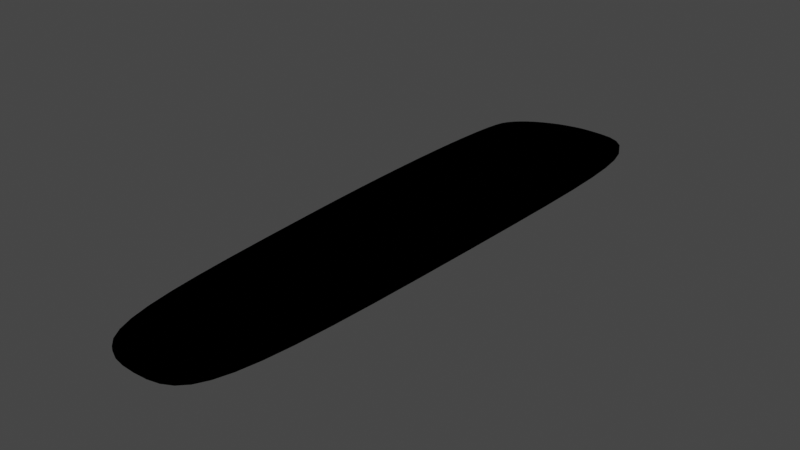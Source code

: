 # Source: Form5.blend  (saved by Blender 2.93.20; exported with 4.5.12 LTS)
import bpy
from mathutils import Matrix  # noqa: F401  (used for matrix-valued properties, if any)

bpy.ops.wm.read_factory_settings(use_empty=True)
scene = bpy.context.scene
scene.name = 'Scene'

# ---- collections
col_collection = bpy.data.collections.new('Collection'); scene.collection.children.link(col_collection)

# ---- materials (node trees are filled in below, after node groups)
mat_svgmat_001 = bpy.data.materials.new('SVGMat.001')
mat_svgmat_001.use_transparent_shadow = False
mat_svgmat_001.diffuse_color = (0.0, 0.0, 0.0, 1.0)

# ---- material node trees

# ---- world
world_world = bpy.data.worlds.new('World'); scene.world = world_world
world_world.use_nodes = True; world_world.node_tree.nodes.clear()
_N = world_world.node_tree.nodes; _L = world_world.node_tree.links
n0 = _N.new('ShaderNodeOutputWorld'); n0.name = 'World Output'; n0.location = (300, 300)
n1 = _N.new('ShaderNodeBackground'); n1.name = 'Background'; n1.location = (10, 300)
n1.inputs[0].default_value = (0.05088, 0.05088, 0.05088, 1.0)
_L.new(n1.outputs[0], n0.inputs[0])
n0.is_active_output = True
world_world.color = (0.05088, 0.05088, 0.05088)
world_world.use_sun_shadow = False
world_world.sun_shadow_jitter_overblur = 0.0

# ---- lights
light_light = bpy.data.lights.new('Light', 'POINT')
light_light.transmission_factor = 0.0
light_light.energy = 1000.0
light_light.shadow_soft_size = 0.1
light_light.shadow_maximum_resolution = 0.006
light_light.use_absolute_resolution = True

# ---- meshes
me_curve_080 = bpy.data.meshes.new('Curve.080')
me_curve_080.from_pydata([(0.04162, 0.1121, 0.0), (0.04075, 0.1088, 0.0), (0.03998, 0.104, 0.0), (0.03933, 0.09771, 0.0), (0.03879, 0.09012, 0.0), (0.03837, 0.08135, 0.0), (0.03808, 0.07153, 0.0), (0.03791, 0.06079, 0.0), (0.03788, 0.04926, 0.0), (0.03798, 0.03705, 0.0), (0.03823, 0.02432, 0.0), (0.03862, 0.01117, 0.0), (0.03916, -0.002265, 0.0), (0.04006, -0.02252, 0.0), (0.04099, -0.03978, 0.0), (0.04202, -0.05429, 0.0), (0.04321, -0.06627, 0.0), (0.04464, -0.07596, 0.0), (0.04638, -0.08359, 0.0), (0.04851, -0.08941, 0.0), (0.05109, -0.09364, 0.0), (0.0542, -0.09653, 0.0), (0.05792, -0.0983, 0.0), (0.06231, -0.09919, 0.0), (0.06745, -0.09943, 0.0), (0.07259, -0.09918, 0.0), (0.07698, -0.09822, 0.0), (0.08069, -0.09626, 0.0), (0.08381, -0.09301, 0.0), (0.08639, -0.08817, 0.0), (0.08852, -0.08144, 0.0), (0.09026, -0.07254, 0.0), (0.09169, -0.06117, 0.0), (0.09288, -0.04702, 0.0), (0.0939, -0.02982, 0.0), (0.09483, -0.009258, 0.0), (0.09574, 0.01495, 0.0), (0.09655, 0.03966, 0.0), (0.09709, 0.06049, 0.0), (0.0973, 0.07778, 0.0), (0.09711, 0.09185, 0.0), (0.09646, 0.103, 0.0), (0.09528, 0.1117, 0.0), (0.09352, 0.1181, 0.0), (0.0911, 0.1226, 0.0), (0.08796, 0.1255, 0.0), (0.08404, 0.1272, 0.0), (0.07928, 0.1279, 0.0), (0.0736, 0.1281, 0.0), (0.0702, 0.128, 0.0), (0.06679, 0.1275, 0.0), (0.06341, 0.1268, 0.0), (0.06011, 0.1259, 0.0), (0.05694, 0.1247, 0.0), (0.05392, 0.1233, 0.0), (0.05111, 0.1218, 0.0), (0.04854, 0.1201, 0.0), (0.04627, 0.1182, 0.0), (0.04433, 0.1163, 0.0), (0.04276, 0.1142, 0.0), (0.04162, 0.1121, 0.001607), (0.04075, 0.1088, 0.001607), (0.03998, 0.104, 0.001607), (0.03933, 0.09771, 0.001607), (0.03879, 0.09012, 0.001607), (0.03837, 0.08135, 0.001607), (0.03808, 0.07153, 0.001607), (0.03791, 0.06079, 0.001607), (0.03788, 0.04926, 0.001607), (0.03798, 0.03705, 0.001607), (0.03823, 0.02432, 0.001607), (0.03862, 0.01117, 0.001607), (0.03916, -0.002265, 0.001607), (0.04006, -0.02252, 0.001607), (0.04099, -0.03978, 0.001607), (0.04202, -0.05429, 0.001607), (0.04321, -0.06627, 0.001607), (0.04464, -0.07596, 0.001607), (0.04638, -0.08359, 0.001607), (0.04851, -0.08941, 0.001607), (0.05109, -0.09364, 0.001607), (0.0542, -0.09653, 0.001607), (0.05792, -0.0983, 0.001607), (0.06231, -0.09919, 0.001607), (0.06745, -0.09943, 0.001607), (0.07259, -0.09918, 0.001607), (0.07698, -0.09822, 0.001607), (0.08069, -0.09626, 0.001607), (0.08381, -0.09301, 0.001607), (0.08639, -0.08817, 0.001607), (0.08852, -0.08144, 0.001607), (0.09026, -0.07254, 0.001607), (0.09169, -0.06117, 0.001607), (0.09288, -0.04702, 0.001607), (0.0939, -0.02982, 0.001607), (0.09483, -0.009258, 0.001607), (0.09574, 0.01495, 0.001607), (0.09655, 0.03966, 0.001607), (0.09709, 0.06049, 0.001607), (0.0973, 0.07778, 0.001607), (0.09711, 0.09185, 0.001607), (0.09646, 0.103, 0.001607), (0.09528, 0.1117, 0.001607), (0.09352, 0.1181, 0.001607), (0.0911, 0.1226, 0.001607), (0.08796, 0.1255, 0.001607), (0.08404, 0.1272, 0.001607), (0.07928, 0.1279, 0.001607), (0.0736, 0.1281, 0.001607), (0.0702, 0.128, 0.001607), (0.06679, 0.1275, 0.001607), (0.06341, 0.1268, 0.001607), (0.06011, 0.1259, 0.001607), (0.05694, 0.1247, 0.001607), (0.05392, 0.1233, 0.001607), (0.05111, 0.1218, 0.001607), (0.04854, 0.1201, 0.001607), (0.04627, 0.1182, 0.001607), (0.04433, 0.1163, 0.001607), (0.04276, 0.1142, 0.001607)], [], [(49, 48, 47), (50, 49, 47), (50, 47, 46), (51, 50, 46), (51, 46, 45), (52, 51, 45), (53, 52, 45), (53, 45, 44), (54, 53, 44), (55, 54, 44), (55, 44, 43), (56, 55, 43), (57, 56, 43), (58, 57, 43), (58, 43, 42), (59, 58, 42), (0, 59, 42), (1, 0, 42), (1, 42, 41), (2, 1, 41), (3, 2, 41), (3, 41, 40), (4, 3, 40), (4, 40, 39), (5, 4, 39), (6, 5, 39), (6, 39, 38), (7, 6, 38), (8, 7, 38), (8, 38, 37), (9, 8, 37), (9, 37, 36), (10, 9, 36), (11, 10, 36), (11, 36, 35), (12, 11, 35), (13, 12, 35), (13, 35, 34), (14, 13, 34), (14, 34, 33), (15, 14, 33), (15, 33, 32), (16, 15, 32), (16, 32, 31), (17, 16, 31), (17, 31, 30), (18, 17, 30), (18, 30, 29), (19, 18, 29), (19, 29, 28), (20, 19, 28), (20, 28, 27), (21, 20, 27), (21, 27, 26), (22, 21, 26), (22, 26, 25), (23, 22, 25), (23, 25, 24), (109, 107, 108), (110, 107, 109), (110, 106, 107), (111, 106, 110), (111, 105, 106), (112, 105, 111), (113, 105, 112), (113, 104, 105), (114, 104, 113), (115, 104, 114), (115, 103, 104), (116, 103, 115), (117, 103, 116), (118, 103, 117), (118, 102, 103), (119, 102, 118), (60, 102, 119), (61, 102, 60), (61, 101, 102), (62, 101, 61), (63, 101, 62), (63, 100, 101), (64, 100, 63), (64, 99, 100), (65, 99, 64), (66, 99, 65), (66, 98, 99), (67, 98, 66), (68, 98, 67), (68, 97, 98), (69, 97, 68), (69, 96, 97), (70, 96, 69), (71, 96, 70), (71, 95, 96), (72, 95, 71), (73, 95, 72), (73, 94, 95), (74, 94, 73), (74, 93, 94), (75, 93, 74), (75, 92, 93), (76, 92, 75), (76, 91, 92), (77, 91, 76), (77, 90, 91), (78, 90, 77), (78, 89, 90), (79, 89, 78), (79, 88, 89), (80, 88, 79), (80, 87, 88), (81, 87, 80), (81, 86, 87), (82, 86, 81), (82, 85, 86), (83, 85, 82), (83, 84, 85), (23, 24, 84, 83), (16, 17, 77, 76), (51, 52, 112, 111), (24, 25, 85, 84), (36, 37, 97, 96), (41, 42, 102, 101), (9, 10, 70, 69), (1, 2, 62, 61), (52, 53, 113, 112), (30, 31, 91, 90), (17, 18, 78, 77), (10, 11, 71, 70), (2, 3, 63, 62), (44, 45, 105, 104), (53, 54, 114, 113), (29, 30, 90, 89), (35, 36, 96, 95), (40, 41, 101, 100), (18, 19, 79, 78), (11, 12, 72, 71), (3, 4, 64, 63), (54, 55, 115, 114), (12, 13, 73, 72), (28, 29, 89, 88), (39, 40, 100, 99), (43, 44, 104, 103), (19, 20, 80, 79), (4, 5, 65, 64), (55, 56, 116, 115), (34, 35, 95, 94), (13, 14, 74, 73), (5, 6, 66, 65), (56, 57, 117, 116), (27, 28, 88, 87), (48, 49, 109, 108), (20, 21, 81, 80), (57, 58, 118, 117), (33, 34, 94, 93), (38, 39, 99, 98), (47, 48, 108, 107), (14, 15, 75, 74), (6, 7, 67, 66), (49, 50, 110, 109), (26, 27, 87, 86), (42, 43, 103, 102), (21, 22, 82, 81), (7, 8, 68, 67), (58, 59, 119, 118), (32, 33, 93, 92), (46, 47, 107, 106), (15, 16, 76, 75), (59, 0, 60, 119), (50, 51, 111, 110), (25, 26, 86, 85), (37, 38, 98, 97), (22, 23, 83, 82), (8, 9, 69, 68), (0, 1, 61, 60), (31, 32, 92, 91), (45, 46, 106, 105)])
_uv = me_curve_080.uv_layers.new(name='UVMap')
_uv.uv.foreach_set('vector', [0.8305, 0.0, 0.8136, 0.0, 0.7966, 0.0, 0.8475, 0.0, 0.8305, 0.0, 0.7966, 0.0, 0.8475, 0.0, 0.7966, 0.0, 0.7797, 0.0, 0.8644, 0.0, 0.8475, 0.0, 0.7797, 0.0, 0.8644, 0.0, 0.7797, 0.0, 0.7627, 0.0, 0.8814, 0.0, 0.8644, 0.0, 0.7627, 0.0, 0.8983, 0.0, 0.8814, 0.0, 0.7627, 0.0, 0.8983, 0.0, 0.7627, 0.0, 0.7458, 0.0, 0.9153, 0.0, 0.8983, 0.0, 0.7458, 0.0, 0.9322, 0.0, 0.9153, 0.0, 0.7458, 0.0, 0.9322, 0.0, 0.7458, 0.0, 0.7288, 0.0, 0.9492, 0.0, 0.9322, 0.0, 0.7288, 0.0, 0.9661, 0.0, 0.9492, 0.0, 0.7288, 0.0, 0.9831, 0.0, 0.9661, 0.0, 0.7288, 0.0, 0.9831, 0.0, 0.7288, 0.0, 0.7119, 0.0, 1.0, 0.0, 0.9831, 0.0, 0.7119, 0.0, 0.0, 0.0, 1.0, 0.0, 0.7119, 0.0, 0.01695, 0.0, 0.0, 0.0, 0.7119, 0.0, 0.01695, 0.0, 0.7119, 0.0, 0.6949, 0.0, 0.0339, 0.0, 0.01695, 0.0, 0.6949, 0.0, 0.05085, 0.0, 0.0339, 0.0, 0.6949, 0.0, 0.05085, 0.0, 0.6949, 0.0, 0.678, 0.0, 0.0678, 0.0, 0.05085, 0.0, 0.678, 0.0, 0.0678, 0.0, 0.678, 0.0, 0.661, 0.0, 0.08475, 0.0, 0.0678, 0.0, 0.661, 0.0, 0.1017, 0.0, 0.08475, 0.0, 0.661, 0.0, 0.1017, 0.0, 0.661, 0.0, 0.6441, 0.0, 0.1186, 0.0, 0.1017, 0.0, 0.6441, 0.0, 0.1356, 0.0, 0.1186, 0.0, 0.6441, 0.0, 0.1356, 0.0, 0.6441, 0.0, 0.6271, 0.0, 0.1525, 0.0, 0.1356, 0.0, 0.6271, 0.0, 0.1525, 0.0, 0.6271, 0.0, 0.6102, 0.0, 0.1695, 0.0, 0.1525, 0.0, 0.6102, 0.0, 0.1864, 0.0, 0.1695, 0.0, 0.6102, 0.0, 0.1864, 0.0, 0.6102, 0.0, 0.5932, 0.0, 0.2034, 0.0, 0.1864, 0.0, 0.5932, 0.0, 0.2203, 0.0, 0.2034, 0.0, 0.5932, 0.0, 0.2203, 0.0, 0.5932, 0.0, 0.5763, 0.0, 0.2373, 0.0, 0.2203, 0.0, 0.5763, 0.0, 0.2373, 0.0, 0.5763, 0.0, 0.5593, 0.0, 0.2542, 0.0, 0.2373, 0.0, 0.5593, 0.0, 0.2542, 0.0, 0.5593, 0.0, 0.5424, 0.0, 0.2712, 0.0, 0.2542, 0.0, 0.5424, 0.0, 0.2712, 0.0, 0.5424, 0.0, 0.5254, 0.0, 0.2881, 0.0, 0.2712, 0.0, 0.5254, 0.0, 0.2881, 0.0, 0.5254, 0.0, 0.5085, 0.0, 0.3051, 0.0, 0.2881, 0.0, 0.5085, 0.0, 0.3051, 0.0, 0.5085, 0.0, 0.4915, 0.0, 0.322, 0.0, 0.3051, 0.0, 0.4915, 0.0, 0.322, 0.0, 0.4915, 0.0, 0.4746, 0.0, 0.339, 0.0, 0.322, 0.0, 0.4746, 0.0, 0.339, 0.0, 0.4746, 0.0, 0.4576, 0.0, 0.3559, 0.0, 0.339, 0.0, 0.4576, 0.0, 0.3559, 0.0, 0.4576, 0.0, 0.4407, 0.0, 0.3729, 0.0, 0.3559, 0.0, 0.4407, 0.0, 0.3729, 0.0, 0.4407, 0.0, 0.4237, 0.0, 0.3898, 0.0, 0.3729, 0.0, 0.4237, 0.0, 0.3898, 0.0, 0.4237, 0.0, 0.4068, 0.0, 0.8305, 0.0, 0.7966, 0.0, 0.8136, 0.0, 0.8475, 0.0, 0.7966, 0.0, 0.8305, 0.0, 0.8475, 0.0, 0.7797, 0.0, 0.7966, 0.0, 0.8644, 0.0, 0.7797, 0.0, 0.8475, 0.0, 0.8644, 0.0, 0.7627, 0.0, 0.7797, 0.0, 0.8814, 0.0, 0.7627, 0.0, 0.8644, 0.0, 0.8983, 0.0, 0.7627, 0.0, 0.8814, 0.0, 0.8983, 0.0, 0.7458, 0.0, 0.7627, 0.0, 0.9153, 0.0, 0.7458, 0.0, 0.8983, 0.0, 0.9322, 0.0, 0.7458, 0.0, 0.9153, 0.0, 0.9322, 0.0, 0.7288, 0.0, 0.7458, 0.0, 0.9492, 0.0, 0.7288, 0.0, 0.9322, 0.0, 0.9661, 0.0, 0.7288, 0.0, 0.9492, 0.0, 0.9831, 0.0, 0.7288, 0.0, 0.9661, 0.0, 0.9831, 0.0, 0.7119, 0.0, 0.7288, 0.0, 1.0, 0.0, 0.7119, 0.0, 0.9831, 0.0, 0.0, 0.0, 0.7119, 0.0, 1.0, 0.0, 0.01695, 0.0, 0.7119, 0.0, 0.0, 0.0, 0.01695, 0.0, 0.6949, 0.0, 0.7119, 0.0, 0.0339, 0.0, 0.6949, 0.0, 0.01695, 0.0, 0.05085, 0.0, 0.6949, 0.0, 0.0339, 0.0, 0.05085, 0.0, 0.678, 0.0, 0.6949, 0.0, 0.0678, 0.0, 0.678, 0.0, 0.05085, 0.0, 0.0678, 0.0, 0.661, 0.0, 0.678, 0.0, 0.08475, 0.0, 0.661, 0.0, 0.0678, 0.0, 0.1017, 0.0, 0.661, 0.0, 0.08475, 0.0, 0.1017, 0.0, 0.6441, 0.0, 0.661, 0.0, 0.1186, 0.0, 0.6441, 0.0, 0.1017, 0.0, 0.1356, 0.0, 0.6441, 0.0, 0.1186, 0.0, 0.1356, 0.0, 0.6271, 0.0, 0.6441, 0.0, 0.1525, 0.0, 0.6271, 0.0, 0.1356, 0.0, 0.1525, 0.0, 0.6102, 0.0, 0.6271, 0.0, 0.1695, 0.0, 0.6102, 0.0, 0.1525, 0.0, 0.1864, 0.0, 0.6102, 0.0, 0.1695, 0.0, 0.1864, 0.0, 0.5932, 0.0, 0.6102, 0.0, 0.2034, 0.0, 0.5932, 0.0, 0.1864, 0.0, 0.2203, 0.0, 0.5932, 0.0, 0.2034, 0.0, 0.2203, 0.0, 0.5763, 0.0, 0.5932, 0.0, 0.2373, 0.0, 0.5763, 0.0, 0.2203, 0.0, 0.2373, 0.0, 0.5593, 0.0, 0.5763, 0.0, 0.2542, 0.0, 0.5593, 0.0, 0.2373, 0.0, 0.2542, 0.0, 0.5424, 0.0, 0.5593, 0.0, 0.2712, 0.0, 0.5424, 0.0, 0.2542, 0.0, 0.2712, 0.0, 0.5254, 0.0, 0.5424, 0.0, 0.2881, 0.0, 0.5254, 0.0, 0.2712, 0.0, 0.2881, 0.0, 0.5085, 0.0, 0.5254, 0.0, 0.3051, 0.0, 0.5085, 0.0, 0.2881, 0.0, 0.3051, 0.0, 0.4915, 0.0, 0.5085, 0.0, 0.322, 0.0, 0.4915, 0.0, 0.3051, 0.0, 0.322, 0.0, 0.4746, 0.0, 0.4915, 0.0, 0.339, 0.0, 0.4746, 0.0, 0.322, 0.0, 0.339, 0.0, 0.4576, 0.0, 0.4746, 0.0, 0.3559, 0.0, 0.4576, 0.0, 0.339, 0.0, 0.3559, 0.0, 0.4407, 0.0, 0.4576, 0.0, 0.3729, 0.0, 0.4407, 0.0, 0.3559, 0.0, 0.3729, 0.0, 0.4237, 0.0, 0.4407, 0.0, 0.3898, 0.0, 0.4237, 0.0, 0.3729, 0.0, 0.3898, 0.0, 0.4068, 0.0, 0.4237, 0.0, 0.3898, 0.0, 0.4068, 0.0, 0.4068, 0.0, 0.3898, 0.0, 0.2712, 0.0, 0.2881, 0.0, 0.2881, 0.0, 0.2712, 0.0, 0.8644, 0.0, 0.8814, 0.0, 0.8814, 0.0, 0.8644, 0.0, 0.4068, 0.0, 0.4237, 0.0, 0.4237, 0.0, 0.4068, 0.0, 0.6102, 0.0, 0.6271, 0.0, 0.6271, 0.0, 0.6102, 0.0, 0.6949, 0.0, 0.7119, 0.0, 0.7119, 0.0, 0.6949, 0.0, 0.1525, 0.0, 0.1695, 0.0, 0.1695, 0.0, 0.1525, 0.0, 0.01695, 0.0, 0.0339, 0.0, 0.0339, 0.0, 0.01695, 0.0, 0.8814, 0.0, 0.8983, 0.0, 0.8983, 0.0, 0.8814, 0.0, 0.5085, 0.0, 0.5254, 0.0, 0.5254, 0.0, 0.5085, 0.0, 0.2881, 0.0, 0.3051, 0.0, 0.3051, 0.0, 0.2881, 0.0, 0.1695, 0.0, 0.1864, 0.0, 0.1864, 0.0, 0.1695, 0.0, 0.0339, 0.0, 0.05085, 0.0, 0.05085, 0.0, 0.0339, 0.0, 0.7458, 0.0, 0.7627, 0.0, 0.7627, 0.0, 0.7458, 0.0, 0.8983, 0.0, 0.9153, 0.0, 0.9153, 0.0, 0.8983, 0.0, 0.4915, 0.0, 0.5085, 0.0, 0.5085, 0.0, 0.4915, 0.0, 0.5932, 0.0, 0.6102, 0.0, 0.6102, 0.0, 0.5932, 0.0, 0.678, 0.0, 0.6949, 0.0, 0.6949, 0.0, 0.678, 0.0, 0.3051, 0.0, 0.322, 0.0, 0.322, 0.0, 0.3051, 0.0, 0.1864, 0.0, 0.2034, 0.0, 0.2034, 0.0, 0.1864, 0.0, 0.05085, 0.0, 0.0678, 0.0, 0.0678, 0.0, 0.05085, 0.0, 0.9153, 0.0, 0.9322, 0.0, 0.9322, 0.0, 0.9153, 0.0, 0.2034, 0.0, 0.2203, 0.0, 0.2203, 0.0, 0.2034, 0.0, 0.4746, 0.0, 0.4915, 0.0, 0.4915, 0.0, 0.4746, 0.0, 0.661, 0.0, 0.678, 0.0, 0.678, 0.0, 0.661, 0.0, 0.7288, 0.0, 0.7458, 0.0, 0.7458, 0.0, 0.7288, 0.0, 0.322, 0.0, 0.339, 0.0, 0.339, 0.0, 0.322, 0.0, 0.0678, 0.0, 0.08475, 0.0, 0.08475, 0.0, 0.0678, 0.0, 0.9322, 0.0, 0.9492, 0.0, 0.9492, 0.0, 0.9322, 0.0, 0.5763, 0.0, 0.5932, 0.0, 0.5932, 0.0, 0.5763, 0.0, 0.2203, 0.0, 0.2373, 0.0, 0.2373, 0.0, 0.2203, 0.0, 0.08475, 0.0, 0.1017, 0.0, 0.1017, 0.0, 0.08475, 0.0, 0.9492, 0.0, 0.9661, 0.0, 0.9661, 0.0, 0.9492, 0.0, 0.4576, 0.0, 0.4746, 0.0, 0.4746, 0.0, 0.4576, 0.0, 0.8136, 0.0, 0.8305, 0.0, 0.8305, 0.0, 0.8136, 0.0, 0.339, 0.0, 0.3559, 0.0, 0.3559, 0.0, 0.339, 0.0, 0.9661, 0.0, 0.9831, 0.0, 0.9831, 0.0, 0.9661, 0.0, 0.5593, 0.0, 0.5763, 0.0, 0.5763, 0.0, 0.5593, 0.0, 0.6441, 0.0, 0.661, 0.0, 0.661, 0.0, 0.6441, 0.0, 0.7966, 0.0, 0.8136, 0.0, 0.8136, 0.0, 0.7966, 0.0, 0.2373, 0.0, 0.2542, 0.0, 0.2542, 0.0, 0.2373, 0.0, 0.1017, 0.0, 0.1186, 0.0, 0.1186, 0.0, 0.1017, 0.0, 0.8305, 0.0, 0.8475, 0.0, 0.8475, 0.0, 0.8305, 0.0, 0.4407, 0.0, 0.4576, 0.0, 0.4576, 0.0, 0.4407, 0.0, 0.7119, 0.0, 0.7288, 0.0, 0.7288, 0.0, 0.7119, 0.0, 0.3559, 0.0, 0.3729, 0.0, 0.3729, 0.0, 0.3559, 0.0, 0.1186, 0.0, 0.1356, 0.0, 0.1356, 0.0, 0.1186, 0.0, 0.9831, 0.0, 1.0, 0.0, 1.0, 0.0, 0.9831, 0.0, 0.5424, 0.0, 0.5593, 0.0, 0.5593, 0.0, 0.5424, 0.0, 0.7797, 0.0, 0.7966, 0.0, 0.7966, 0.0, 0.7797, 0.0, 0.2542, 0.0, 0.2712, 0.0, 0.2712, 0.0, 0.2542, 0.0, 1.0, 0.0, 0.0, 0.0, 0.0, 0.0, 1.0, 0.0, 0.8475, 0.0, 0.8644, 0.0, 0.8644, 0.0, 0.8475, 0.0, 0.4237, 0.0, 0.4407, 0.0, 0.4407, 0.0, 0.4237, 0.0, 0.6271, 0.0, 0.6441, 0.0, 0.6441, 0.0, 0.6271, 0.0, 0.3729, 0.0, 0.3898, 0.0, 0.3898, 0.0, 0.3729, 0.0, 0.1356, 0.0, 0.1525, 0.0, 0.1525, 0.0, 0.1356, 0.0, 0.0, 0.0, 0.01695, 0.0, 0.01695, 0.0, 0.0, 0.0, 0.5254, 0.0, 0.5424, 0.0, 0.5424, 0.0, 0.5254, 0.0, 0.7627, 0.0, 0.7797, 0.0, 0.7797, 0.0, 0.7627, 0.0])
me_curve_080.materials.append(mat_svgmat_001)
me_curve_080.use_remesh_fix_poles = True
me_curve_080.use_remesh_preserve_attributes = False
me_curve_080.update()

# ---- objects
ob_light = bpy.data.objects.new('Light', light_light)
ob_curve_080 = bpy.data.objects.new('Curve.080', me_curve_080)

# ---- transforms, parenting, visibility, modifiers, constraints
ob_light.location = (4.076, 1.005, 5.904)
ob_light.rotation_euler = (0.6503, 0.05522, 1.866)
ob_light.lock_rotations_4d = False
ob_light.empty_display_type = 'ARROWS'
ob_light.color = (0.0, 0.0, 0.0, 0.0)
ob_light.lineart.crease_threshold = 0.0
ob_curve_080.location = (0.0, 0.0, 0.0)
ob_curve_080.scale = (7.997, 7.997, 7.997)

# ---- collection membership
col_collection.objects.link(ob_light)
col_collection.objects.link(ob_curve_080)

# ---- scene / render settings (as saved in the file)
scene.frame_start = 1; scene.frame_end = 250; scene.frame_set(1)
scene.render.engine = 'BLENDER_EEVEE_NEXT'
scene.cycles.use_denoising = False
scene.cycles.samples = 128
scene.cycles.sampling_pattern = 'TABULATED_SOBOL'
scene.cycles.use_adaptive_sampling = False
scene.cycles.use_light_tree = False
scene.view_settings.view_transform = 'Filmic'
bpy.context.view_layer.update()

# ---- added for rendering (the .blend has no active camera): camera
cam_auto = bpy.data.cameras.new('AutoCamera')
cam_auto.lens = 50.0
cam_auto.sensor_width = 36.0
cam_auto.clip_end = 1000.0
ob_auto_camera = bpy.data.objects.new('AutoCamera', cam_auto)
scene.collection.objects.link(ob_auto_camera)
ob_auto_camera.location = (2.28061, -1.97343, 1.39849)
ob_auto_camera.rotation_euler = (1.09748, -7.21219e-08, 0.694738)
scene.camera = ob_auto_camera
bpy.context.view_layer.update()
